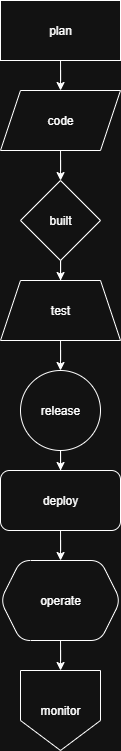

The diagram above was exported from draw.io. Its source (the exported page's mxGraphModel, read from the mxfile embedded in the PNG):
<mxGraphModel dx="992" dy="486" grid="1" gridSize="10" guides="1" tooltips="1" connect="1" arrows="1" fold="1" page="1" pageScale="1" pageWidth="850" pageHeight="1100" math="0" shadow="0">
  <root>
    <mxCell id="0" />
    <mxCell id="1" parent="0" />
    <mxCell id="flN8JKtwKJMSUtEpHwFQ-6" value="" style="edgeStyle=orthogonalEdgeStyle;rounded=0;orthogonalLoop=1;jettySize=auto;html=1;" edge="1" parent="1" source="flN8JKtwKJMSUtEpHwFQ-3" target="flN8JKtwKJMSUtEpHwFQ-5">
      <mxGeometry relative="1" as="geometry" />
    </mxCell>
    <mxCell id="flN8JKtwKJMSUtEpHwFQ-3" value="plan" style="rounded=0;whiteSpace=wrap;html=1;" vertex="1" parent="1">
      <mxGeometry x="365" y="40" width="120" height="60" as="geometry" />
    </mxCell>
    <mxCell id="flN8JKtwKJMSUtEpHwFQ-8" value="" style="edgeStyle=orthogonalEdgeStyle;rounded=0;orthogonalLoop=1;jettySize=auto;html=1;" edge="1" parent="1" source="flN8JKtwKJMSUtEpHwFQ-5" target="flN8JKtwKJMSUtEpHwFQ-7">
      <mxGeometry relative="1" as="geometry" />
    </mxCell>
    <mxCell id="flN8JKtwKJMSUtEpHwFQ-5" value="code" style="shape=parallelogram;perimeter=parallelogramPerimeter;whiteSpace=wrap;html=1;fixedSize=1;" vertex="1" parent="1">
      <mxGeometry x="365" y="130" width="120" height="60" as="geometry" />
    </mxCell>
    <mxCell id="flN8JKtwKJMSUtEpHwFQ-10" value="" style="edgeStyle=orthogonalEdgeStyle;rounded=0;orthogonalLoop=1;jettySize=auto;html=1;" edge="1" parent="1" source="flN8JKtwKJMSUtEpHwFQ-7" target="flN8JKtwKJMSUtEpHwFQ-9">
      <mxGeometry relative="1" as="geometry" />
    </mxCell>
    <mxCell id="flN8JKtwKJMSUtEpHwFQ-7" value="built" style="rhombus;whiteSpace=wrap;html=1;" vertex="1" parent="1">
      <mxGeometry x="385" y="220" width="80" height="80" as="geometry" />
    </mxCell>
    <mxCell id="flN8JKtwKJMSUtEpHwFQ-12" value="" style="edgeStyle=orthogonalEdgeStyle;rounded=0;orthogonalLoop=1;jettySize=auto;html=1;" edge="1" parent="1" source="flN8JKtwKJMSUtEpHwFQ-9" target="flN8JKtwKJMSUtEpHwFQ-11">
      <mxGeometry relative="1" as="geometry" />
    </mxCell>
    <mxCell id="flN8JKtwKJMSUtEpHwFQ-9" value="test" style="shape=trapezoid;perimeter=trapezoidPerimeter;whiteSpace=wrap;html=1;fixedSize=1;" vertex="1" parent="1">
      <mxGeometry x="365" y="320" width="120" height="60" as="geometry" />
    </mxCell>
    <mxCell id="flN8JKtwKJMSUtEpHwFQ-14" value="" style="edgeStyle=orthogonalEdgeStyle;rounded=0;orthogonalLoop=1;jettySize=auto;html=1;" edge="1" parent="1" source="flN8JKtwKJMSUtEpHwFQ-11" target="flN8JKtwKJMSUtEpHwFQ-13">
      <mxGeometry relative="1" as="geometry" />
    </mxCell>
    <mxCell id="flN8JKtwKJMSUtEpHwFQ-11" value="release" style="ellipse;whiteSpace=wrap;html=1;" vertex="1" parent="1">
      <mxGeometry x="385" y="410" width="80" height="80" as="geometry" />
    </mxCell>
    <mxCell id="flN8JKtwKJMSUtEpHwFQ-16" value="" style="edgeStyle=orthogonalEdgeStyle;rounded=0;orthogonalLoop=1;jettySize=auto;html=1;" edge="1" parent="1" source="flN8JKtwKJMSUtEpHwFQ-13" target="flN8JKtwKJMSUtEpHwFQ-15">
      <mxGeometry relative="1" as="geometry" />
    </mxCell>
    <mxCell id="flN8JKtwKJMSUtEpHwFQ-13" value="deploy" style="rounded=1;whiteSpace=wrap;html=1;" vertex="1" parent="1">
      <mxGeometry x="365" y="510" width="120" height="60" as="geometry" />
    </mxCell>
    <mxCell id="flN8JKtwKJMSUtEpHwFQ-18" value="" style="edgeStyle=orthogonalEdgeStyle;rounded=0;orthogonalLoop=1;jettySize=auto;html=1;" edge="1" parent="1" source="flN8JKtwKJMSUtEpHwFQ-15" target="flN8JKtwKJMSUtEpHwFQ-17">
      <mxGeometry relative="1" as="geometry" />
    </mxCell>
    <mxCell id="flN8JKtwKJMSUtEpHwFQ-15" value="operate" style="shape=hexagon;perimeter=hexagonPerimeter2;whiteSpace=wrap;html=1;fixedSize=1;rounded=1;" vertex="1" parent="1">
      <mxGeometry x="365" y="600" width="120" height="80" as="geometry" />
    </mxCell>
    <mxCell id="flN8JKtwKJMSUtEpHwFQ-17" value="monitor" style="shape=offPageConnector;whiteSpace=wrap;html=1;" vertex="1" parent="1">
      <mxGeometry x="385" y="710" width="80" height="80" as="geometry" />
    </mxCell>
  </root>
</mxGraphModel>